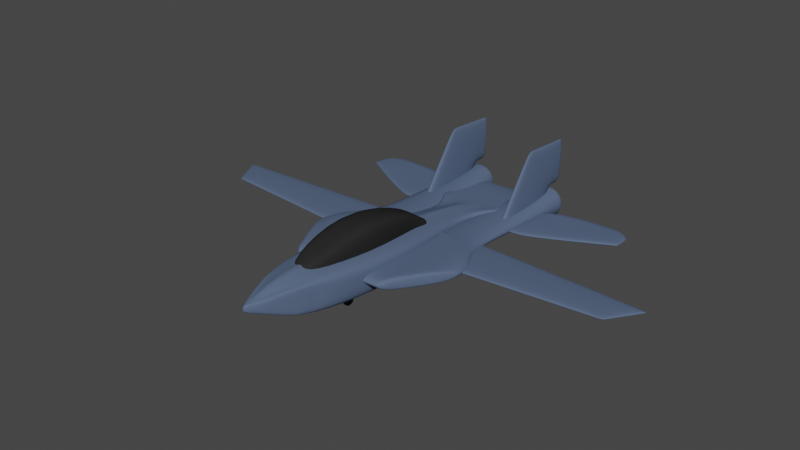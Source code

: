 # Source: F14TomcatAirplane.blend  (saved by Blender 2.92.15; exported with 4.5.12 LTS)
import bpy
from mathutils import Matrix  # noqa: F401  (used for matrix-valued properties, if any)

bpy.ops.wm.read_factory_settings(use_empty=True)
scene = bpy.context.scene
scene.name = 'Scene'

# ---- collections
col_collection = bpy.data.collections.new('Collection'); scene.collection.children.link(col_collection)

# ---- materials (node trees are filled in below, after node groups)
mat_metal = bpy.data.materials.new('Metal')
mat_metal.alpha_threshold = 0.0
mat_metal.use_transparent_shadow = False
mat_metal.line_color = (0.0, 0.0, 0.0, 1.0)
mat_glass = bpy.data.materials.new('Glass')
mat_glass.use_transparent_shadow = False
mat_metal_001 = bpy.data.materials.new('Metal.001')
mat_metal_001.alpha_threshold = 0.0
mat_metal_001.use_transparent_shadow = False
mat_metal_001.line_color = (0.0, 0.0, 0.0, 1.0)

# ---- material node trees
mat_metal.use_nodes = True; mat_metal.node_tree.nodes.clear()
_N = mat_metal.node_tree.nodes; _L = mat_metal.node_tree.links
n0 = _N.new('ShaderNodeOutputMaterial'); n0.name = 'Material Output'; n0.location = (300, 300)
n1 = _N.new('ShaderNodeBsdfPrincipled'); n1.name = 'Principled BSDF'; n1.location = (10, 300)
n1.distribution = 'GGX'
n1.subsurface_method = 'BURLEY'
n1.inputs[0].default_value = (0.09595, 0.135, 0.2195, 1.0)
n1.inputs[2].default_value = 0.4
n1.inputs[3].default_value = 1.45
n1.inputs[13].default_value = 0.0
n1.inputs[27].default_value = (0.0, 0.0, 0.0, 1.0)
n1.inputs[28].default_value = 1.0
_L.new(n1.outputs[0], n0.inputs[0])
n0.is_active_output = True
mat_glass.use_nodes = True; mat_glass.node_tree.nodes.clear()
_N = mat_glass.node_tree.nodes; _L = mat_glass.node_tree.links
n0 = _N.new('ShaderNodeBsdfPrincipled'); n0.name = 'Principled BSDF'; n0.location = (10, 300)
n0.distribution = 'GGX'
n0.subsurface_method = 'BURLEY'
n0.inputs[0].default_value = (0.02415, 0.02415, 0.02415, 1.0)
n0.inputs[3].default_value = 1.45
n0.inputs[13].default_value = 0.0
n0.inputs[27].default_value = (0.0, 0.0, 0.0, 1.0)
n0.inputs[28].default_value = 1.0
n1 = _N.new('ShaderNodeOutputMaterial'); n1.name = 'Material Output'; n1.location = (300, 300)
_L.new(n0.outputs[0], n1.inputs[0])
n1.is_active_output = True
mat_metal_001.use_nodes = True; mat_metal_001.node_tree.nodes.clear()
_N = mat_metal_001.node_tree.nodes; _L = mat_metal_001.node_tree.links
n0 = _N.new('ShaderNodeOutputMaterial'); n0.name = 'Material Output'; n0.location = (300, 300)
n1 = _N.new('ShaderNodeBsdfPrincipled'); n1.name = 'Principled BSDF'; n1.location = (10, 300)
n1.distribution = 'GGX'
n1.subsurface_method = 'BURLEY'
n1.inputs[0].default_value = (0.03711, 0.05095, 0.08034, 1.0)
n1.inputs[2].default_value = 0.4
n1.inputs[3].default_value = 1.45
n1.inputs[13].default_value = 0.0
n1.inputs[27].default_value = (0.0, 0.0, 0.0, 1.0)
n1.inputs[28].default_value = 1.0
_L.new(n1.outputs[0], n0.inputs[0])
n0.is_active_output = True

# ---- world
world_world = bpy.data.worlds.new('World'); scene.world = world_world
world_world.use_nodes = True; world_world.node_tree.nodes.clear()
_N = world_world.node_tree.nodes; _L = world_world.node_tree.links
n0 = _N.new('ShaderNodeOutputWorld'); n0.name = 'World Output'; n0.location = (300, 300)
n1 = _N.new('ShaderNodeBackground'); n1.name = 'Background'; n1.location = (10, 300)
n1.inputs[0].default_value = (0.05088, 0.05088, 0.05088, 1.0)
_L.new(n1.outputs[0], n0.inputs[0])
n0.is_active_output = True
world_world.color = (0.05088, 0.05088, 0.05088)
world_world.use_sun_shadow = False
world_world.sun_shadow_jitter_overblur = 0.0

# ---- meshes
me_cube = bpy.data.meshes.new('Cube')
me_cube.from_pydata([(0.5449, -1.593, 1.328), (0.5449, -1.593, 0.5), (0.3017, 4.02, 1.124), (0.3017, 4.02, 0.704), (0.0, 4.02, 0.704), (0.0, -2.941, 1.089), (0.0, 4.02, 1.296), (0.0, -2.941, 0.9106), (0.5449, -1.495, 0.5), (0.5449, -1.495, 1.328), (0.0, -2.798, 0.9106), (0.0, -2.798, 1.089), (0.767, -0.8277, 0.5), (0.0, -1.824, 0.5), (0.767, -0.8277, 1.328), (0.0, -1.824, 1.5), (0.5449, -1.593, 1.0), (0.3017, 4.02, 1.0), (0.0, -2.947, 1.013), (0.8728, 4.67, 1.0), (0.5449, -1.495, 1.0), (0.767, -0.8277, 1.0), (0.9382, 1.379, 0.5), (0.0, 0.8813, 0.5), (0.9382, 1.379, 1.328), (0.0, 0.8813, 1.5), (0.9382, 1.379, 1.0), (0.3205, -1.363, 0.9198), (0.3205, -1.363, 1.483), (0.3205, 2.104, 0.9198), (0.3205, 2.104, 1.757), (0.0, 2.104, 0.9198), (0.0, 2.104, 1.757), (0.0, -1.363, 0.9198), (0.0, -1.363, 1.483), (0.3205, 2.104, 1.462), (0.3205, -1.363, 1.364), (0.0, -1.363, 1.364), (0.567, 0.3706, 0.9198), (0.567, 0.3706, 2.145), (0.0, 0.3706, 2.145), (0.0, 0.3706, 0.9198), (0.567, 0.3706, 1.462), (0.6022, -0.2003, 0.8026), (0.6022, -0.2003, 1.124), (0.6022, 1.977, 0.8026), (0.6022, 1.977, 1.124), (1.214, -0.2003, 0.9375), (1.214, -0.2003, 0.9892), (1.214, 1.977, 0.8026), (1.214, 1.977, 1.124), (0.7473, 1.977, 0.8026), (0.7473, 1.977, 1.124), (0.7473, -0.2003, 0.9375), (0.7473, -0.2003, 0.9892), (2.103, 1.977, 1.124), (2.103, 1.977, 0.8026), (2.103, 1.527, 0.8026), (2.103, 1.527, 1.124), (0.6022, 2.719, 1.124), (0.6022, 2.719, 0.8026), (0.7473, 2.719, 0.8026), (0.7473, 2.719, 1.124), (1.214, 2.719, 1.124), (1.214, 2.719, 0.8026), (1.554, 2.719, 1.124), (1.554, 2.719, 0.8026), (0.3159, 3.028, 1.124), (0.3159, 3.028, 0.8026), (0.3865, 3.028, 0.8026), (0.3865, 3.028, 1.124), (0.476, 3.028, 1.124), (0.476, 3.028, 0.8026), (0.2683, 3.028, 1.124), (0.2683, 3.028, 0.8026), (1.121, 1.571, 0.9695), (1.121, 1.571, 0.9357), (1.121, 3.218, 0.9695), (1.121, 3.218, 0.9357), (5.413, 2.004, 0.9695), (5.413, 2.004, 0.9357), (5.94, 2.952, 0.9695), (5.94, 2.952, 0.9357), (5.792, 2.96, 0.9695), (5.792, 2.96, 0.9357), (5.281, 1.99, 0.9695), (5.281, 1.99, 0.9357), (1.121, 1.731, 0.9695), (1.121, 1.731, 0.9357), (5.464, 2.096, 0.9695), (5.464, 2.096, 0.9357), (5.331, 2.084, 0.8922), (5.331, 2.084, 1.013), (1.121, 3.085, 0.9357), (5.898, 2.876, 0.9695), (1.121, 3.085, 0.9695), (5.898, 2.876, 0.9357), (5.751, 2.882, 0.8922), (5.751, 2.882, 1.013), (1.251, 3.211, 0.9695), (1.236, 1.583, 0.9357), (1.251, 3.211, 0.9357), (1.236, 1.583, 0.9695), (1.238, 1.741, 1.013), (1.238, 1.741, 0.8922), (1.249, 3.08, 0.8922), (1.249, 3.08, 1.013), (0.8728, 6.41, 0.839), (0.3017, 4.419, 0.839), (0.0, 4.419, 1.161), (0.3017, 4.419, 1.161), (0.0, 4.419, 0.839), (0.8728, 6.41, 1.0), (0.8728, 4.67, 0.704), (0.8728, 4.67, 1.296), (0.8728, 5.07, 1.161), (0.8728, 5.07, 0.839), (0.8728, 5.07, 1.0), (0.0, 5.07, 1.161), (0.0, 5.07, 0.839), (0.0, 6.41, 1.161), (0.8728, 6.41, 1.161), (0.0, 6.41, 0.839), (0.0, 6.41, 1.0), (1.554, 4.385, 1.124), (0.2683, 4.694, 1.124), (1.554, 4.385, 0.8026), (0.2683, 4.694, 0.8026), (1.554, 6.659, 1.407), (0.5841, 6.659, 1.407), (1.554, 6.659, 0.5194), (0.5841, 6.659, 0.5194), (0.5841, 6.584, 0.5303), (1.554, 6.572, 0.5303), (1.554, 6.572, 1.396), (0.5841, 6.584, 1.396), (1.35, 4.315, 0.9351), (1.35, 4.315, 0.97), (1.35, 5.766, 0.9351), (1.35, 5.766, 0.97), (3.784, 5.507, 0.9351), (3.784, 5.507, 0.97), (3.35, 6.315, 0.9351), (3.35, 6.315, 0.97), (1.922, 6.237, 0.9351), (1.922, 6.237, 0.97), (1.922, 4.315, 0.9351), (1.922, 4.315, 0.97), (1.35, 5.549, 0.9351), (1.35, 5.549, 0.97), (3.784, 6.017, 0.9351), (3.784, 6.017, 0.97), (1.922, 5.951, 1.01), (1.922, 5.951, 0.895), (1.508, 5.896, 0.9351), (1.508, 4.315, 0.97), (1.508, 5.896, 0.97), (1.508, 4.315, 0.9351), (1.508, 5.66, 0.895), (1.508, 5.66, 1.01), (1.35, 4.45, 0.9351), (3.784, 5.563, 0.97), (1.922, 4.493, 1.01), (1.922, 4.493, 0.895), (1.35, 4.45, 0.97), (3.784, 5.563, 0.9351), (1.508, 4.462, 0.895), (1.508, 4.462, 1.01), (1.35, 5.657, 0.97), (3.567, 6.166, 0.9351), (1.35, 5.657, 0.9351), (3.567, 6.166, 0.97), (1.922, 6.094, 1.01), (1.922, 6.094, 0.895), (1.508, 5.778, 1.01), (1.508, 5.778, 0.895), (3.259, 6.31, 0.97), (3.666, 5.432, 0.9351), (3.259, 6.31, 0.9351), (3.666, 5.432, 0.97), (3.666, 6.013, 1.01), (3.666, 6.013, 0.895), (3.666, 5.495, 1.01), (3.666, 5.495, 0.895), (3.463, 6.161, 0.895), (3.463, 6.161, 1.01), (1.064, 4.459, 1.062), (1.138, 5.453, 2.675), (1.064, 6.459, 1.062), (1.109, 6.444, 2.675), (1.259, 4.459, 1.062), (1.185, 5.453, 2.675), (1.259, 6.459, 1.062), (1.214, 6.444, 2.675), (1.138, 4.677, 1.417), (1.064, 6.455, 1.417), (1.259, 6.455, 1.417), (1.185, 4.677, 1.417), (1.121, 6.894, 2.682), (1.202, 6.894, 2.682), (1.121, 6.905, 1.423), (1.202, 6.905, 1.423), (1.064, 4.574, 1.062), (1.109, 5.511, 2.675), (1.259, 4.574, 1.062), (1.214, 5.511, 2.675), (1.259, 4.78, 1.417), (1.064, 4.78, 1.417), (1.133, 6.83, 2.681), (1.109, 6.841, 1.422), (1.214, 6.841, 1.422), (1.189, 6.83, 2.681), (1.064, 6.458, 1.123), (1.259, 6.458, 1.123), (1.185, 4.496, 1.123), (1.138, 4.496, 1.123), (1.064, 4.61, 1.123), (1.259, 4.61, 1.123), (1.275, -0.08189, 0.8026), (1.275, -0.08189, 1.124), (1.275, 1.977, 0.8026), (1.275, 1.977, 1.124), (1.237, 2.719, 0.8026), (1.237, 2.719, 1.124), (0.4617, 3.028, 0.8026), (0.4617, 3.028, 1.124), (0.6022, 0.001535, 0.8026), (0.6022, 0.001535, 1.124), (1.214, 0.001535, 0.8026), (1.214, 0.001535, 1.124), (0.7473, 0.001535, 1.124), (0.7473, 0.001535, 0.8026), (2.103, 1.569, 0.8026), (2.103, 1.569, 1.124), (1.275, 0.109, 1.124), (1.275, 0.109, 0.8026), (1.482, 6.659, 1.341), (0.6561, 6.659, 1.341), (1.482, 6.659, 0.5854), (0.6561, 6.659, 0.5854), (1.45, 6.547, 1.313), (0.6875, 6.547, 1.313), (1.45, 6.547, 0.6141), (0.6875, 6.547, 0.6141), (0.7842, 6.603, 0.7027), (1.354, 6.603, 0.7027), (1.354, 6.603, 1.224), (0.7842, 6.603, 1.224), (0.0, 2.434, 1.48), (0.3205, 2.434, 1.48), (0.3205, 2.434, 1.35), (0.3205, 2.434, 0.9198), (0.0, 2.434, 0.9198), (0.0, 2.669, 1.394), (0.3205, 2.669, 1.394), (0.3205, 2.669, 1.263), (0.3205, 2.669, 0.9198), (0.0, 2.669, 0.9198), (0.0, 2.669, 1.263), (0.1509, 4.02, 1.21), (0.2156, -2.622, 0.8136), (0.1509, 4.02, 0.704), (0.2156, -2.622, 1.146), (0.2725, -2.146, 1.209), (0.2725, -2.146, 0.7053), (0.3835, -1.326, 0.5), (0.3835, -1.326, 1.414), (0.2156, -2.627, 1.01), (0.4691, 1.13, 0.5), (0.4691, 1.13, 1.414), (0.1509, 4.419, 1.161), (0.1509, 4.419, 0.839), (0.4364, 5.07, 1.161), (0.4364, 5.07, 0.839), (0.4364, 6.41, 1.161), (0.4364, 6.41, 0.839), (0.4364, 6.41, 1.0), (0.1781, -0.1135, 0.1251), (0.1781, -0.1135, 0.352), (0.1781, 0.1135, 0.1251), (0.1781, 0.1135, 0.352), (0.2705, -0.1135, 0.1251), (0.2705, -0.1135, 0.352), (0.2705, 0.1135, 0.1251), (0.2705, 0.1135, 0.352), (0.2243, 0.1135, 0.1251), (0.2243, 0.1135, 0.352), (0.2243, -0.1135, 0.1251), (0.2243, -0.1135, 0.352), (0.1781, 0.0, 0.08011), (0.1781, 0.0, 0.3971), (0.2705, 0.0, 0.08011), (0.2705, 0.0, 0.3971), (0.2243, 0.0, 0.3971), (0.2243, 0.0, 0.08011), (0.1781, -0.1585, 0.2386), (0.1781, 0.1585, 0.2386), (0.2705, 0.1585, 0.2386), (0.2705, -0.1585, 0.2386), (0.2243, -0.1585, 0.2386), (0.2243, 0.1585, 0.2386), (0.1879, -0.08746, 0.1511), (0.1879, 0.0, 0.1164), (0.1781, 0.0, 0.1164), (0.1781, -0.08746, 0.1511), (0.1781, -0.1222, 0.2386), (0.1781, -0.08746, 0.326), (0.1781, 0.0, 0.3608), (0.1781, 0.08746, 0.326), (0.1781, 0.1222, 0.2386), (0.1781, 0.08746, 0.1511), (0.2705, 0.1222, 0.2386), (0.2705, 0.08746, 0.1511), (0.2705, 0.0, 0.1164), (0.2705, 0.0, 0.3608), (0.2705, -0.08746, 0.326), (0.2705, -0.1222, 0.2386), (0.2705, -0.08746, 0.1511), (0.2705, 0.08746, 0.326), (0.1879, -0.1222, 0.2386), (0.1879, -0.08746, 0.326), (0.1879, 0.0, 0.3608), (0.1879, 0.08746, 0.326), (0.1879, 0.1222, 0.2386), (0.1879, 0.08746, 0.1511), (0.2607, 0.1222, 0.2386), (0.2607, 0.08746, 0.1511), (0.2607, 0.0, 0.1164), (0.2607, 0.0, 0.3608), (0.2607, -0.08746, 0.326), (0.2607, -0.1222, 0.2386), (0.2607, -0.08746, 0.1511), (0.2607, 0.08746, 0.326), (0.2607, 0.0, 0.2386), (0.1879, 0.0, 0.2386), (0.08784, -0.08784, 0.1392), (0.08784, -0.08784, 0.5936), (0.08784, 0.08784, 0.1392), (0.08784, 0.08784, 0.5936), (0.0, 0.08784, 0.1392), (0.0, 0.08784, 0.5936), (0.0, -0.08784, 0.1392), (0.0, -0.08784, 0.5936), (0.08784, 0.08784, 0.1625), (0.08784, -0.08784, 0.1625), (0.0, -0.08784, 0.1625), (0.0, 0.08784, 0.1625), (0.08784, 0.08784, 0.5089), (0.08784, -0.08784, 0.5089), (0.0, -0.08784, 0.5089), (0.0, 0.08784, 0.5089), (0.08784, 0.08784, 0.3002), (0.08784, -0.08784, 0.3002), (0.0, -0.08784, 0.3002), (0.0, 0.08784, 0.3002), (0.2234, 0.08784, 0.3002), (0.2234, 0.08784, 0.1625), (0.2234, -0.08784, 0.3002), (0.2234, -0.08784, 0.1625), (0.1803, 0.08784, 0.3002), (0.1803, 0.08784, 0.1625), (0.1803, -0.08784, 0.1625), (0.1803, -0.08784, 0.3002), (0.1781, 3.33, 0.2698), (0.1781, 3.33, 0.4967), (0.1781, 3.557, 0.2698), (0.1781, 3.557, 0.4967), (0.2705, 3.33, 0.2698), (0.2705, 3.33, 0.4967), (0.2705, 3.557, 0.2698), (0.2705, 3.557, 0.4967), (0.2243, 3.557, 0.2698), (0.2243, 3.557, 0.4967), (0.2243, 3.33, 0.2698), (0.2243, 3.33, 0.4967), (0.1781, 3.443, 0.2248), (0.1781, 3.443, 0.5417), (0.2705, 3.443, 0.2248), (0.2705, 3.443, 0.5417), (0.2243, 3.443, 0.5417), (0.2243, 3.443, 0.2248), (0.1781, 3.285, 0.3832), (0.1781, 3.602, 0.3832), (0.2705, 3.602, 0.3832), (0.2705, 3.285, 0.3832), (0.2243, 3.285, 0.3832), (0.2243, 3.602, 0.3832), (0.1879, 3.356, 0.2958), (0.1879, 3.443, 0.2611), (0.1781, 3.443, 0.2611), (0.1781, 3.356, 0.2958), (0.1781, 3.321, 0.3832), (0.1781, 3.356, 0.4707), (0.1781, 3.443, 0.5054), (0.1781, 3.531, 0.4707), (0.1781, 3.565, 0.3832), (0.1781, 3.531, 0.2958), (0.2705, 3.565, 0.3832), (0.2705, 3.531, 0.2958), (0.2705, 3.443, 0.2611), (0.2705, 3.443, 0.5054), (0.2705, 3.356, 0.4707), (0.2705, 3.321, 0.3832), (0.2705, 3.356, 0.2958), (0.2705, 3.531, 0.4707), (0.1879, 3.321, 0.3832), (0.1879, 3.356, 0.4707), (0.1879, 3.443, 0.5054), (0.1879, 3.531, 0.4707), (0.1879, 3.565, 0.3832), (0.1879, 3.531, 0.2958), (0.2607, 3.565, 0.3832), (0.2607, 3.531, 0.2958), (0.2607, 3.443, 0.2611), (0.2607, 3.443, 0.5054), (0.2607, 3.356, 0.4707), (0.2607, 3.321, 0.3832), (0.2607, 3.356, 0.2958), (0.2607, 3.531, 0.4707), (0.2607, 3.443, 0.3832), (0.1879, 3.443, 0.3832), (0.08784, 3.355, 0.2839), (0.08784, 3.355, 0.7382), (0.08784, 3.531, 0.2839), (0.08784, 3.531, 0.7382), (0.0, 3.531, 0.2839), (0.0, 3.531, 0.7382), (0.0, 3.355, 0.2839), (0.0, 3.355, 0.7382), (0.08784, 3.531, 0.3072), (0.08784, 3.355, 0.3072), (0.0, 3.355, 0.3072), (0.0, 3.531, 0.3072), (0.08784, 3.531, 0.6535), (0.08784, 3.355, 0.6535), (0.0, 3.355, 0.6535), (0.0, 3.531, 0.6535), (0.08784, 3.531, 0.4448), (0.08784, 3.355, 0.4448), (0.0, 3.355, 0.4448), (0.0, 3.531, 0.4448), (0.2234, 3.531, 0.4448), (0.2234, 3.531, 0.3072), (0.2234, 3.355, 0.4448), (0.2234, 3.355, 0.3072), (0.1803, 3.531, 0.4448), (0.1803, 3.531, 0.3072), (0.1803, 3.355, 0.3072), (0.1803, 3.355, 0.4448)], [], [(110, 2, 114, 115), (20, 9, 0, 16), (267, 262, 5, 18), (264, 260, 7, 10), (269, 259, 6, 25), (262, 263, 11, 5), (265, 264, 10, 13), (21, 14, 9, 20), (26, 24, 14, 21), (268, 265, 13, 23), (263, 266, 15, 11), (22, 26, 21, 12), (12, 21, 20, 8), (260, 267, 18, 7), (8, 20, 16, 1), (261, 4, 111, 271), (3, 17, 26, 22), (261, 268, 23, 4), (17, 2, 24, 26), (266, 269, 25, 15), (35, 29, 251, 250), (42, 39, 28, 36), (41, 38, 27, 33), (39, 40, 34, 28), (36, 28, 34, 37), (27, 36, 37, 33), (38, 42, 36, 27), (30, 35, 250, 249), (29, 35, 42, 38), (30, 32, 40, 39), (31, 29, 38, 41), (35, 30, 39, 42), (226, 227, 46, 45), (46, 52, 62, 59), (219, 218, 57, 58), (53, 54, 44, 43), (231, 228, 47, 53), (230, 227, 44, 54), (229, 230, 54, 48), (226, 231, 53, 43), (47, 48, 54, 53), (51, 45, 60, 61), (232, 233, 58, 57), (235, 220, 56, 232), (234, 219, 58, 233), (220, 49, 64, 222), (59, 62, 70, 67), (65, 66, 126, 124), (223, 65, 73, 225), (55, 56, 66, 65), (221, 55, 65, 223), (52, 50, 63, 62), (45, 46, 59, 60), (49, 51, 61, 64), (69, 70, 71, 72), (68, 67, 70, 69), (224, 225, 73, 74), (61, 60, 68, 69), (222, 64, 72, 224), (64, 61, 69, 72), (62, 63, 71, 70), (60, 59, 67, 68), (95, 93, 78, 77), (83, 84, 82, 81), (89, 90, 80, 79), (102, 100, 76, 75), (92, 89, 79, 85), (104, 88, 76, 100), (90, 91, 86, 80), (103, 92, 85, 102), (79, 80, 86, 85), (99, 101, 84, 83), (106, 98, 92, 103), (96, 97, 91, 90), (105, 93, 88, 104), (98, 94, 89, 92), (94, 96, 90, 89), (75, 76, 88, 87), (81, 82, 96, 94), (83, 81, 94, 98), (101, 78, 93, 105), (82, 84, 97, 96), (99, 83, 98, 106), (87, 88, 93, 95), (77, 99, 106, 95), (84, 101, 105, 97), (97, 105, 104, 91), (95, 106, 103, 87), (77, 78, 101, 99), (87, 103, 102, 75), (91, 104, 100, 86), (85, 86, 100, 102), (271, 111, 119, 273), (17, 3, 113, 19), (270, 110, 115, 272), (259, 2, 110, 270), (19, 113, 116, 117), (115, 117, 112, 121), (272, 115, 121, 274), (114, 19, 117, 115), (2, 17, 19, 114), (3, 108, 116, 113), (276, 274, 121, 112), (275, 276, 112, 107), (273, 119, 122, 275), (117, 116, 107, 112), (133, 132, 131, 130), (74, 73, 125, 127), (73, 65, 124, 125), (66, 74, 127, 126), (131, 129, 237, 239), (134, 133, 130, 128), (132, 135, 129, 131), (135, 134, 128, 129), (125, 124, 134, 135), (127, 125, 135, 132), (124, 126, 133, 134), (126, 127, 132, 133), (170, 168, 139, 138), (178, 176, 143, 142), (165, 161, 141, 140), (157, 155, 137, 136), (183, 165, 140, 177), (167, 164, 137, 155), (182, 162, 147, 179), (166, 163, 146, 157), (177, 179, 147, 146), (154, 156, 145, 144), (175, 173, 153, 158), (185, 172, 152, 180), (174, 168, 149, 159), (184, 169, 150, 181), (169, 171, 151, 150), (160, 164, 149, 148), (172, 174, 159, 152), (170, 175, 158, 148), (138, 139, 156, 154), (160, 166, 157, 136), (162, 167, 155, 147), (146, 147, 155, 157), (152, 159, 167, 162), (148, 158, 166, 160), (136, 137, 164, 160), (158, 153, 163, 166), (180, 152, 162, 182), (159, 149, 164, 167), (181, 150, 165, 183), (150, 151, 161, 165), (138, 154, 175, 170), (145, 156, 174, 172), (142, 143, 171, 169), (178, 142, 169, 184), (156, 139, 168, 174), (176, 145, 172, 185), (154, 144, 173, 175), (148, 149, 168, 170), (143, 176, 185, 171), (144, 178, 184, 173), (153, 181, 183, 163), (151, 180, 182, 161), (173, 184, 181, 153), (171, 185, 180, 151), (140, 141, 179, 177), (161, 182, 179, 141), (163, 183, 177, 146), (144, 145, 176, 178), (207, 203, 189, 195), (209, 208, 198, 200), (206, 205, 191, 197), (197, 191, 187, 194), (202, 204, 190, 186), (205, 203, 187, 191), (214, 197, 194, 215), (217, 206, 197, 214), (212, 195, 196, 213), (216, 207, 195, 212), (200, 198, 199, 201), (210, 209, 200, 201), (208, 211, 199, 198), (211, 210, 201, 199), (215, 194, 207, 216), (213, 196, 206, 217), (193, 189, 203, 205), (188, 192, 204, 202), (196, 193, 205, 206), (194, 187, 203, 207), (193, 196, 210, 211), (189, 193, 211, 208), (196, 195, 209, 210), (195, 189, 208, 209), (192, 213, 217, 204), (186, 215, 216, 202), (202, 216, 212, 188), (188, 212, 213, 192), (204, 217, 214, 190), (190, 214, 215, 186), (66, 222, 224, 74), (72, 71, 225, 224), (50, 221, 223, 63), (63, 223, 225, 71), (56, 220, 222, 66), (229, 48, 219, 234), (228, 49, 220, 235), (48, 47, 218, 219), (47, 228, 235, 218), (50, 229, 234, 221), (221, 234, 233, 55), (218, 235, 232, 57), (56, 55, 233, 232), (45, 51, 231, 226), (50, 52, 230, 229), (52, 46, 227, 230), (51, 49, 228, 231), (43, 44, 227, 226), (245, 244, 243, 242), (129, 128, 236, 237), (130, 131, 239, 238), (128, 130, 238, 236), (240, 242, 243, 241), (246, 245, 242, 240), (244, 247, 241, 243), (247, 246, 240, 241), (237, 236, 246, 247), (239, 237, 247, 244), (236, 238, 245, 246), (238, 239, 244, 245), (249, 250, 255, 254), (250, 251, 256, 255), (29, 31, 252, 251), (32, 30, 249, 248), (258, 253, 254, 255), (257, 258, 255, 256), (251, 252, 257, 256), (248, 249, 254, 253), (116, 273, 275, 107), (122, 123, 276, 275), (123, 120, 274, 276), (118, 272, 274, 120), (6, 259, 270, 109), (109, 270, 272, 118), (108, 271, 273, 116), (14, 24, 269, 266), (3, 22, 268, 261), (3, 261, 271, 108), (1, 16, 267, 260), (9, 14, 266, 263), (22, 12, 265, 268), (12, 8, 264, 265), (0, 9, 263, 262), (24, 2, 259, 269), (8, 1, 260, 264), (16, 0, 262, 267), (290, 280, 308, 307), (300, 286, 284, 297), (298, 281, 317, 316), (299, 288, 278, 295), (294, 291, 281, 287), (293, 290, 278, 288), (292, 293, 288, 282), (289, 294, 287, 277), (298, 282, 288, 299), (296, 280, 286, 300), (279, 285, 294, 289), (284, 286, 293, 292), (286, 280, 290, 293), (285, 283, 291, 294), (295, 278, 306, 305), (284, 292, 314, 318), (292, 282, 315, 314), (289, 277, 304, 303), (279, 296, 300, 285), (281, 298, 299, 287), (287, 299, 295, 277), (281, 291, 313, 317), (285, 300, 297, 283), (291, 283, 312, 313), (303, 304, 301, 302), (316, 317, 331, 330), (304, 305, 319, 301), (314, 315, 329, 328), (313, 312, 326, 327), (312, 311, 325, 326), (318, 314, 328, 332), (309, 310, 324, 323), (277, 295, 305, 304), (296, 279, 310, 309), (280, 296, 309, 308), (297, 284, 318, 311), (279, 289, 303, 310), (282, 298, 316, 315), (283, 297, 311, 312), (278, 290, 307, 306), (334, 321, 322, 323), (333, 328, 329, 330), (325, 332, 328, 333), (319, 320, 321, 334), (301, 319, 334, 302), (326, 325, 333, 327), (327, 333, 330, 331), (302, 334, 323, 324), (308, 309, 323, 322), (310, 303, 302, 324), (305, 306, 320, 319), (311, 318, 332, 325), (306, 307, 321, 320), (307, 308, 322, 321), (315, 316, 330, 329), (317, 313, 327, 331), (350, 340, 338, 347), (347, 338, 336, 348), (339, 337, 335, 341), (338, 340, 342, 336), (348, 336, 342, 349), (335, 344, 345, 341), (337, 343, 344, 335), (339, 346, 343, 337), (352, 348, 349, 353), (351, 347, 348, 352), (354, 350, 347, 351), (346, 354, 351, 343), (360, 359, 355, 356), (344, 352, 353, 345), (356, 355, 357, 358), (361, 360, 356, 358), (362, 361, 358, 357), (359, 362, 357, 355), (351, 352, 362, 359), (352, 344, 361, 362), (344, 343, 360, 361), (343, 351, 359, 360), (376, 366, 394, 393), (386, 372, 370, 383), (384, 367, 403, 402), (385, 374, 364, 381), (380, 377, 367, 373), (379, 376, 364, 374), (378, 379, 374, 368), (375, 380, 373, 363), (384, 368, 374, 385), (382, 366, 372, 386), (365, 371, 380, 375), (370, 372, 379, 378), (372, 366, 376, 379), (371, 369, 377, 380), (381, 364, 392, 391), (370, 378, 400, 404), (378, 368, 401, 400), (375, 363, 390, 389), (365, 382, 386, 371), (367, 384, 385, 373), (373, 385, 381, 363), (367, 377, 399, 403), (371, 386, 383, 369), (377, 369, 398, 399), (389, 390, 387, 388), (402, 403, 417, 416), (390, 391, 405, 387), (400, 401, 415, 414), (399, 398, 412, 413), (398, 397, 411, 412), (404, 400, 414, 418), (395, 396, 410, 409), (363, 381, 391, 390), (382, 365, 396, 395), (366, 382, 395, 394), (383, 370, 404, 397), (365, 375, 389, 396), (368, 384, 402, 401), (369, 383, 397, 398), (364, 376, 393, 392), (420, 407, 408, 409), (419, 414, 415, 416), (411, 418, 414, 419), (405, 406, 407, 420), (387, 405, 420, 388), (412, 411, 419, 413), (413, 419, 416, 417), (388, 420, 409, 410), (394, 395, 409, 408), (396, 389, 388, 410), (391, 392, 406, 405), (397, 404, 418, 411), (392, 393, 407, 406), (393, 394, 408, 407), (401, 402, 416, 415), (403, 399, 413, 417), (436, 426, 424, 433), (433, 424, 422, 434), (425, 423, 421, 427), (424, 426, 428, 422), (434, 422, 428, 435), (421, 430, 431, 427), (423, 429, 430, 421), (425, 432, 429, 423), (438, 434, 435, 439), (437, 433, 434, 438), (440, 436, 433, 437), (432, 440, 437, 429), (446, 445, 441, 442), (430, 438, 439, 431), (442, 441, 443, 444), (447, 446, 442, 444), (448, 447, 444, 443), (445, 448, 443, 441), (437, 438, 448, 445), (438, 430, 447, 448), (430, 429, 446, 447), (429, 437, 445, 446)])
me_cube.polygons.foreach_set('use_smooth', [1, 1, 1, 1, 1, 1, 1, 1, 1, 1, 1, 1, 1, 1, 1, 1, 1, 1, 1, 1, 1, 1, 1, 1, 1, 1, 1, 1, 1, 1, 1, 1, 1, 1, 1, 1, 1, 1, 1, 1, 1, 1, 1, 1, 1, 1, 1, 1, 1, 1, 1, 1, 1, 1, 1, 1, 1, 1, 1, 1, 1, 1, 1, 1, 1, 1, 1, 1, 1, 1, 1, 1, 1, 1, 1, 1, 1, 1, 1, 1, 1, 1, 1, 1, 1, 1, 1, 1, 1, 1, 1, 1, 1, 1, 1, 1, 1, 1, 1, 1, 1, 1, 1, 1, 1, 1, 1, 1, 1, 1, 1, 1, 1, 1, 1, 1, 1, 1, 1, 1, 1, 1, 1, 1, 1, 1, 1, 1, 1, 1, 1, 1, 1, 1, 1, 1, 1, 1, 1, 1, 1, 1, 1, 1, 1, 1, 1, 1, 1, 1, 1, 1, 1, 1, 1, 1, 1, 1, 1, 1, 1, 1, 1, 1, 1, 1, 1, 1, 1, 1, 1, 1, 1, 1, 1, 1, 1, 1, 1, 1, 1, 1, 1, 1, 1, 1, 1, 1, 1, 1, 1, 1, 1, 1, 1, 1, 1, 1, 1, 1, 1, 1, 1, 1, 1, 1, 1, 1, 1, 1, 1, 1, 1, 1, 1, 1, 1, 1, 1, 1, 1, 1, 1, 1, 1, 1, 1, 1, 1, 1, 1, 1, 1, 1, 1, 1, 1, 1, 1, 1, 1, 1, 1, 1, 1, 1, 1, 1, 1, 1, 1, 1, 0, 0, 0, 0, 0, 0, 0, 0, 0, 0, 0, 0, 0, 0, 0, 0, 0, 0, 0, 0, 0, 0, 0, 0, 0, 0, 0, 0, 0, 0, 0, 0, 0, 0, 0, 0, 0, 0, 0, 0, 0, 0, 0, 0, 0, 0, 0, 0, 0, 0, 0, 0, 0, 0, 0, 0, 0, 0, 0, 0, 0, 0, 0, 0, 0, 0, 0, 0, 0, 0, 0, 0, 0, 0, 0, 0, 0, 0, 0, 0, 0, 0, 0, 0, 0, 0, 0, 0, 0, 0, 0, 0, 0, 0, 0, 0, 0, 0, 0, 0, 0, 0, 0, 0, 0, 0, 0, 0, 0, 0, 0, 0, 0, 0, 0, 0, 0, 0, 0, 0, 0, 0, 0, 0, 0, 0, 0, 0, 0, 0, 0, 0, 0, 0, 0, 0, 0, 0, 0, 0, 0, 0, 0, 0, 0, 0, 0, 0, 0, 0, 0, 0, 0, 0, 0, 0])
me_cube.polygons.foreach_set('material_index', [0, 0, 0, 0, 0, 0, 0, 0, 0, 0, 0, 0, 0, 0, 0, 0, 0, 0, 0, 0, 1, 1, 1, 1, 1, 1, 1, 1, 1, 1, 1, 1, 0, 0, 0, 0, 0, 0, 0, 0, 0, 0, 0, 0, 0, 0, 0, 0, 0, 0, 0, 0, 0, 0, 0, 0, 0, 0, 0, 0, 0, 0, 0, 0, 0, 0, 0, 0, 0, 0, 0, 0, 0, 0, 0, 0, 0, 0, 0, 0, 0, 0, 0, 0, 0, 0, 0, 0, 0, 0, 0, 0, 0, 0, 0, 0, 0, 0, 0, 0, 0, 0, 0, 0, 0, 0, 0, 0, 0, 0, 0, 0, 0, 0, 0, 0, 0, 0, 0, 0, 0, 0, 0, 0, 0, 0, 0, 0, 0, 0, 0, 0, 0, 0, 0, 0, 0, 0, 0, 0, 0, 0, 0, 0, 0, 0, 0, 0, 0, 0, 0, 0, 0, 0, 0, 0, 0, 0, 0, 0, 0, 0, 0, 0, 0, 0, 0, 0, 0, 0, 0, 0, 0, 0, 0, 0, 0, 0, 0, 0, 0, 0, 0, 0, 0, 0, 0, 0, 0, 0, 0, 0, 0, 0, 0, 0, 0, 0, 0, 0, 0, 0, 0, 0, 0, 0, 0, 0, 0, 0, 0, 0, 0, 0, 1, 0, 0, 0, 1, 1, 1, 1, 0, 0, 0, 0, 1, 1, 1, 1, 1, 1, 1, 1, 0, 0, 0, 0, 0, 0, 0, 0, 0, 0, 0, 0, 0, 0, 0, 0, 0, 0, 2, 2, 2, 2, 2, 2, 2, 2, 2, 2, 2, 2, 2, 2, 2, 2, 2, 2, 2, 2, 2, 2, 2, 2, 2, 2, 2, 2, 2, 2, 2, 2, 2, 2, 2, 2, 2, 2, 2, 2, 2, 2, 2, 2, 2, 2, 2, 2, 2, 2, 2, 2, 2, 2, 2, 2, 2, 2, 2, 2, 2, 2, 2, 2, 2, 2, 2, 2, 2, 2, 2, 2, 2, 2, 2, 2, 2, 2, 2, 2, 2, 2, 2, 2, 2, 2, 2, 2, 2, 2, 2, 2, 2, 2, 2, 2, 2, 2, 2, 2, 2, 2, 2, 2, 2, 2, 2, 2, 2, 2, 2, 2, 2, 2, 2, 2, 2, 2, 2, 2, 2, 2, 2, 2, 2, 2, 2, 2, 2, 2, 2, 2, 2, 2, 2, 2, 2, 2, 2, 2, 2, 2, 2, 2, 2, 2, 2, 2, 2, 2, 2, 2, 2, 2, 2, 2])
_uv = me_cube.uv_layers.new(name='UVMap')
_uv.uv.foreach_set('vector', [0.875, 0.5, 0.875, 0.5, 0.875, 0.5, 0.875, 0.5, 0.5, 0.4916, 0.625, 0.4916, 0.625, 0.5, 0.5, 0.5, 0.5, 0.5955, 0.625, 0.5955, 0.625, 0.625, 0.5, 0.625, 0.3666, 0.5625, 0.375, 0.5955, 0.375, 0.625, 0.3666, 0.625, 0.7826, 0.5625, 0.875, 0.5625, 0.875, 0.625, 0.7826, 0.625, 0.625, 0.5955, 0.6334, 0.5625, 0.6334, 0.625, 0.625, 0.625, 0.3098, 0.5625, 0.3666, 0.5625, 0.3666, 0.625, 0.3098, 0.625, 0.5, 0.4348, 0.625, 0.4348, 0.625, 0.4916, 0.5, 0.4916, 0.5, 0.3424, 0.625, 0.3424, 0.625, 0.4348, 0.5, 0.4348, 0.2174, 0.5625, 0.3098, 0.5625, 0.3098, 0.625, 0.2174, 0.625, 0.6334, 0.5625, 0.6902, 0.5625, 0.6902, 0.625, 0.6334, 0.625, 0.375, 0.3424, 0.5, 0.3424, 0.5, 0.4348, 0.375, 0.4348, 0.375, 0.4348, 0.5, 0.4348, 0.5, 0.4916, 0.375, 0.4916, 0.375, 0.5955, 0.5, 0.5955, 0.5, 0.625, 0.375, 0.625, 0.375, 0.4916, 0.5, 0.4916, 0.5, 0.5, 0.375, 0.5, 0.125, 0.5625, 0.125, 0.625, 0.125, 0.625, 0.125, 0.5625, 0.375, 0.25, 0.5, 0.25, 0.5, 0.3424, 0.375, 0.3424, 0.125, 0.5625, 0.2174, 0.5625, 0.2174, 0.625, 0.125, 0.625, 0.5, 0.25, 0.625, 0.25, 0.625, 0.3424, 0.5, 0.3424, 0.6902, 0.5625, 0.7826, 0.5625, 0.7826, 0.625, 0.6902, 0.625, 0.5, 0.5, 0.375, 0.5, 0.375, 0.5, 0.5, 0.5, 0.5, 0.625, 0.625, 0.625, 0.625, 0.75, 0.5, 0.75, 0.25, 0.625, 0.375, 0.625, 0.375, 0.75, 0.25, 0.75, 0.625, 0.625, 0.75, 0.625, 0.75, 0.75, 0.625, 0.75, 0.5, 0.75, 0.625, 0.75, 0.625, 0.875, 0.5, 0.875, 0.375, 0.75, 0.5, 0.75, 0.5, 0.875, 0.375, 0.875, 0.375, 0.625, 0.5, 0.625, 0.5, 0.75, 0.375, 0.75, 0.625, 0.5, 0.5, 0.5, 0.5, 0.5, 0.625, 0.5, 0.375, 0.5, 0.5, 0.5, 0.5, 0.625, 0.375, 0.625, 0.625, 0.5, 0.75, 0.5, 0.75, 0.625, 0.625, 0.625, 0.25, 0.5, 0.375, 0.5, 0.375, 0.625, 0.25, 0.625, 0.5, 0.5, 0.625, 0.5, 0.625, 0.625, 0.5, 0.625, 0.375, 0.02318, 0.625, 0.02318, 0.625, 0.25, 0.375, 0.25, 0.875, 0.5, 0.8157, 0.5, 0.8157, 0.5, 0.875, 0.5, 0.625, 0.75, 0.375, 0.75, 0.375, 0.75, 0.625, 0.75, 0.375, 0.9407, 0.625, 0.9407, 0.625, 1.0, 0.375, 1.0, 0.1843, 0.7268, 0.375, 0.7268, 0.375, 0.75, 0.1843, 0.75, 0.8157, 0.7268, 0.875, 0.7268, 0.875, 0.75, 0.8157, 0.75, 0.625, 0.7268, 0.8157, 0.7268, 0.8157, 0.75, 0.625, 0.75, 0.125, 0.7268, 0.1843, 0.7268, 0.1843, 0.75, 0.125, 0.75, 0.375, 0.75, 0.625, 0.75, 0.625, 0.9407, 0.375, 0.9407, 0.1843, 0.5, 0.125, 0.5, 0.125, 0.5, 0.1843, 0.5, 0.375, 0.7268, 0.625, 0.7268, 0.625, 0.75, 0.375, 0.75, 0.375, 0.7268, 0.375, 0.5, 0.375, 0.5, 0.375, 0.7268, 0.625, 0.7268, 0.625, 0.75, 0.625, 0.75, 0.625, 0.7268, 0.375, 0.5, 0.375, 0.5, 0.375, 0.5, 0.375, 0.5, 0.875, 0.5, 0.8157, 0.5, 0.8157, 0.5, 0.875, 0.5, 0.625, 0.5, 0.375, 0.5, 0.375, 0.5, 0.625, 0.5, 0.625, 0.5, 0.625, 0.5, 0.625, 0.5, 0.625, 0.5, 0.625, 0.5, 0.375, 0.5, 0.375, 0.5, 0.625, 0.5, 0.625, 0.5, 0.625, 0.5, 0.625, 0.5, 0.625, 0.5, 0.8157, 0.5, 0.625, 0.5, 0.625, 0.5, 0.8157, 0.5, 0.375, 0.25, 0.625, 0.25, 0.625, 0.25, 0.375, 0.25, 0.375, 0.5, 0.1843, 0.5, 0.1843, 0.5, 0.375, 0.5, 0.375, 0.3093, 0.625, 0.3093, 0.625, 0.5, 0.375, 0.5, 0.375, 0.25, 0.625, 0.25, 0.625, 0.3093, 0.375, 0.3093, 0.375, 0.5, 0.625, 0.5, 0.625, 0.5, 0.375, 0.5, 0.1843, 0.5, 0.125, 0.5, 0.125, 0.5, 0.1843, 0.5, 0.375, 0.5, 0.375, 0.5, 0.375, 0.5, 0.375, 0.5, 0.375, 0.5, 0.1843, 0.5, 0.1843, 0.5, 0.375, 0.5, 0.8157, 0.5, 0.625, 0.5, 0.625, 0.5, 0.8157, 0.5, 0.375, 0.25, 0.625, 0.25, 0.625, 0.25, 0.375, 0.25, 0.375, 0.2299, 0.625, 0.2299, 0.625, 0.25, 0.375, 0.25, 0.375, 0.4923, 0.625, 0.4923, 0.625, 0.5, 0.375, 0.5, 0.375, 0.7257, 0.625, 0.7257, 0.625, 0.75, 0.375, 0.75, 0.375, 0.9933, 0.625, 0.9933, 0.625, 1.0, 0.375, 1.0, 0.3673, 0.7257, 0.375, 0.7257, 0.375, 0.75, 0.3673, 0.75, 0.8683, 0.7257, 0.875, 0.7257, 0.875, 0.75, 0.8683, 0.75, 0.625, 0.7257, 0.6327, 0.7257, 0.6327, 0.75, 0.625, 0.75, 0.1317, 0.7257, 0.3673, 0.7257, 0.3673, 0.75, 0.1317, 0.75, 0.375, 0.75, 0.625, 0.75, 0.625, 0.7577, 0.375, 0.7577, 0.375, 0.2567, 0.625, 0.2567, 0.625, 0.4923, 0.375, 0.4923, 0.1317, 0.5201, 0.3673, 0.5201, 0.3673, 0.7257, 0.1317, 0.7257, 0.625, 0.5201, 0.6327, 0.5201, 0.6327, 0.7257, 0.625, 0.7257, 0.8683, 0.5201, 0.875, 0.5201, 0.875, 0.7257, 0.8683, 0.7257, 0.3673, 0.5201, 0.375, 0.5201, 0.375, 0.7257, 0.3673, 0.7257, 0.375, 0.5201, 0.625, 0.5201, 0.625, 0.7257, 0.375, 0.7257, 0.375, 0.0, 0.625, 0.0, 0.625, 0.02426, 0.375, 0.02426, 0.375, 0.5, 0.625, 0.5, 0.625, 0.5201, 0.375, 0.5201, 0.3673, 0.5, 0.375, 0.5, 0.375, 0.5201, 0.3673, 0.5201, 0.8683, 0.5, 0.875, 0.5, 0.875, 0.5201, 0.8683, 0.5201, 0.625, 0.5, 0.6327, 0.5, 0.6327, 0.5201, 0.625, 0.5201, 0.1317, 0.5, 0.3673, 0.5, 0.3673, 0.5201, 0.1317, 0.5201, 0.375, 0.02426, 0.625, 0.02426, 0.625, 0.2299, 0.375, 0.2299, 0.125, 0.5, 0.1317, 0.5, 0.1317, 0.5201, 0.125, 0.5201, 0.6327, 0.5, 0.8683, 0.5, 0.8683, 0.5201, 0.6327, 0.5201, 0.6327, 0.5201, 0.8683, 0.5201, 0.8683, 0.7257, 0.6327, 0.7257, 0.125, 0.5201, 0.1317, 0.5201, 0.1317, 0.7257, 0.125, 0.7257, 0.375, 0.25, 0.625, 0.25, 0.625, 0.2567, 0.375, 0.2567, 0.125, 0.7257, 0.1317, 0.7257, 0.1317, 0.75, 0.125, 0.75, 0.6327, 0.7257, 0.8683, 0.7257, 0.8683, 0.75, 0.6327, 0.75, 0.375, 0.7577, 0.625, 0.7577, 0.625, 0.9933, 0.375, 0.9933, 0.125, 0.5625, 0.125, 0.625, 0.125, 0.625, 0.125, 0.5625, 0.5, 0.25, 0.375, 0.25, 0.375, 0.25, 0.5, 0.25, 0.875, 0.5625, 0.875, 0.5, 0.875, 0.5, 0.875, 0.5625, 0.875, 0.5625, 0.875, 0.5, 0.875, 0.5, 0.875, 0.5625, 0.5, 0.25, 0.375, 0.25, 0.375, 0.25, 0.5, 0.25, 0.625, 0.25, 0.5, 0.25, 0.5, 0.25, 0.625, 0.25, 0.875, 0.5625, 0.875, 0.5, 0.875, 0.5, 0.875, 0.5625, 0.625, 0.25, 0.5, 0.25, 0.5, 0.25, 0.625, 0.25, 0.625, 0.25, 0.5, 0.25, 0.5, 0.25, 0.625, 0.25, 0.125, 0.5, 0.125, 0.5, 0.125, 0.5, 0.125, 0.5, 0.5, 0.1875, 0.625, 0.1875, 0.625, 0.25, 0.5, 0.25, 0.375, 0.1875, 0.5, 0.1875, 0.5, 0.25, 0.375, 0.25, 0.125, 0.5625, 0.125, 0.625, 0.125, 0.625, 0.125, 0.5625, 0.5, 0.25, 0.375, 0.25, 0.375, 0.25, 0.5, 0.25, 0.375, 0.5, 0.375, 0.5, 0.375, 0.5, 0.375, 0.5, 0.375, 0.5, 0.625, 0.5, 0.625, 0.5, 0.375, 0.5, 0.625, 0.5, 0.625, 0.5, 0.625, 0.5, 0.625, 0.5, 0.375, 0.5, 0.375, 0.5, 0.375, 0.5, 0.375, 0.5, 0.375, 0.5, 0.625, 0.5, 0.625, 0.5, 0.375, 0.5, 0.625, 0.5, 0.375, 0.5, 0.375, 0.5, 0.625, 0.5, 0.375, 0.5, 0.625, 0.5, 0.625, 0.5, 0.375, 0.5, 0.625, 0.5, 0.625, 0.5, 0.625, 0.5, 0.625, 0.5, 0.625, 0.5, 0.625, 0.5, 0.625, 0.5, 0.625, 0.5, 0.375, 0.5, 0.625, 0.5, 0.625, 0.5, 0.375, 0.5, 0.625, 0.5, 0.375, 0.5, 0.375, 0.5, 0.625, 0.5, 0.375, 0.5, 0.375, 0.5, 0.375, 0.5, 0.375, 0.5, 0.375, 0.2314, 0.625, 0.2314, 0.625, 0.25, 0.375, 0.25, 0.375, 0.4887, 0.625, 0.4887, 0.625, 0.5, 0.375, 0.5, 0.375, 0.7268, 0.625, 0.7268, 0.625, 0.75, 0.375, 0.75, 0.375, 0.9802, 0.625, 0.9802, 0.625, 1.0, 0.375, 1.0, 0.3637, 0.7268, 0.375, 0.7268, 0.375, 0.75, 0.3637, 0.75, 0.8552, 0.7268, 0.875, 0.7268, 0.875, 0.75, 0.8552, 0.75, 0.6363, 0.7268, 0.8034, 0.7268, 0.8034, 0.75, 0.6363, 0.75, 0.1448, 0.7268, 0.1966, 0.7268, 0.1966, 0.75, 0.1448, 0.75, 0.375, 0.7613, 0.625, 0.7613, 0.625, 0.9284, 0.375, 0.9284, 0.375, 0.2698, 0.625, 0.2698, 0.625, 0.3216, 0.375, 0.3216, 0.1448, 0.5186, 0.1966, 0.5186, 0.1966, 0.5373, 0.1448, 0.5373, 0.6363, 0.5186, 0.8034, 0.5186, 0.8034, 0.5373, 0.6363, 0.5373, 0.8552, 0.5186, 0.875, 0.5186, 0.875, 0.5373, 0.8552, 0.5373, 0.3637, 0.5186, 0.375, 0.5186, 0.375, 0.5373, 0.3637, 0.5373, 0.375, 0.5186, 0.625, 0.5186, 0.625, 0.5373, 0.375, 0.5373, 0.375, 0.02318, 0.625, 0.02318, 0.625, 0.2127, 0.375, 0.2127, 0.8034, 0.5186, 0.8552, 0.5186, 0.8552, 0.5373, 0.8034, 0.5373, 0.125, 0.5186, 0.1448, 0.5186, 0.1448, 0.5373, 0.125, 0.5373, 0.375, 0.25, 0.625, 0.25, 0.625, 0.2698, 0.375, 0.2698, 0.125, 0.7268, 0.1448, 0.7268, 0.1448, 0.75, 0.125, 0.75, 0.8034, 0.7268, 0.8552, 0.7268, 0.8552, 0.75, 0.8034, 0.75, 0.375, 0.9284, 0.625, 0.9284, 0.625, 0.9802, 0.375, 0.9802, 0.8034, 0.5373, 0.8552, 0.5373, 0.8552, 0.7268, 0.8034, 0.7268, 0.125, 0.5373, 0.1448, 0.5373, 0.1448, 0.7268, 0.125, 0.7268, 0.375, 0.0, 0.625, 0.0, 0.625, 0.02318, 0.375, 0.02318, 0.1448, 0.5373, 0.1966, 0.5373, 0.1966, 0.7268, 0.1448, 0.7268, 0.6363, 0.5373, 0.8034, 0.5373, 0.8034, 0.7268, 0.6363, 0.7268, 0.8552, 0.5373, 0.875, 0.5373, 0.875, 0.7268, 0.8552, 0.7268, 0.3637, 0.5373, 0.375, 0.5373, 0.375, 0.7268, 0.3637, 0.7268, 0.375, 0.5373, 0.625, 0.5373, 0.625, 0.7268, 0.375, 0.7268, 0.125, 0.5, 0.1448, 0.5, 0.1448, 0.5186, 0.125, 0.5186, 0.8034, 0.5, 0.8552, 0.5, 0.8552, 0.5186, 0.8034, 0.5186, 0.375, 0.5, 0.625, 0.5, 0.625, 0.5186, 0.375, 0.5186, 0.3637, 0.5, 0.375, 0.5, 0.375, 0.5186, 0.3637, 0.5186, 0.8552, 0.5, 0.875, 0.5, 0.875, 0.5186, 0.8552, 0.5186, 0.6363, 0.5, 0.8034, 0.5, 0.8034, 0.5186, 0.6363, 0.5186, 0.1448, 0.5, 0.1966, 0.5, 0.1966, 0.5186, 0.1448, 0.5186, 0.375, 0.2127, 0.625, 0.2127, 0.625, 0.2314, 0.375, 0.2314, 0.625, 0.5, 0.6363, 0.5, 0.6363, 0.5186, 0.625, 0.5186, 0.1966, 0.5, 0.3637, 0.5, 0.3637, 0.5186, 0.1966, 0.5186, 0.1966, 0.5373, 0.3637, 0.5373, 0.3637, 0.7268, 0.1966, 0.7268, 0.625, 0.5373, 0.6363, 0.5373, 0.6363, 0.7268, 0.625, 0.7268, 0.1966, 0.5186, 0.3637, 0.5186, 0.3637, 0.5373, 0.1966, 0.5373, 0.625, 0.5186, 0.6363, 0.5186, 0.6363, 0.5373, 0.625, 0.5373, 0.375, 0.75, 0.625, 0.75, 0.625, 0.7613, 0.375, 0.7613, 0.625, 0.7268, 0.6363, 0.7268, 0.6363, 0.75, 0.625, 0.75, 0.1966, 0.7268, 0.3637, 0.7268, 0.3637, 0.75, 0.1966, 0.75, 0.375, 0.3216, 0.625, 0.3216, 0.625, 0.4887, 0.375, 0.4887, 0.43, 0.01445, 0.625, 0.01445, 0.625, 0.25, 0.43, 0.25, 0.43, 0.25, 0.625, 0.25, 0.625, 0.25, 0.43, 0.25, 0.43, 0.7356, 0.625, 0.7356, 0.625, 0.75, 0.43, 0.75, 0.43, 0.75, 0.625, 0.75, 0.625, 1.0, 0.43, 1.0, 0.125, 0.7356, 0.375, 0.7356, 0.375, 0.75, 0.125, 0.75, 0.625, 0.7356, 0.875, 0.7356, 0.875, 0.75, 0.625, 0.75, 0.3845, 0.75, 0.43, 0.75, 0.43, 1.0, 0.3845, 1.0, 0.3845, 0.7356, 0.43, 0.7356, 0.43, 0.75, 0.3845, 0.75, 0.3845, 0.25, 0.43, 0.25, 0.43, 0.5, 0.3845, 0.5, 0.3845, 0.01445, 0.43, 0.01445, 0.43, 0.25, 0.3845, 0.25, 0.43, 0.25, 0.625, 0.25, 0.625, 0.5, 0.43, 0.5, 0.43, 0.5, 0.43, 0.25, 0.43, 0.25, 0.43, 0.5, 0.875, 0.5, 0.625, 0.5, 0.625, 0.5, 0.875, 0.5, 0.625, 0.5, 0.43, 0.5, 0.43, 0.5, 0.625, 0.5, 0.3845, 0.0, 0.43, 0.0, 0.43, 0.01445, 0.3845, 0.01445, 0.3845, 0.5, 0.43, 0.5, 0.43, 0.7356, 0.3845, 0.7356, 0.625, 0.5, 0.875, 0.5, 0.875, 0.7356, 0.625, 0.7356, 0.125, 0.5, 0.375, 0.5, 0.375, 0.7356, 0.125, 0.7356, 0.43, 0.5, 0.625, 0.5, 0.625, 0.7356, 0.43, 0.7356, 0.43, 0.0, 0.625, 0.0, 0.625, 0.01445, 0.43, 0.01445, 0.625, 0.5, 0.43, 0.5, 0.43, 0.5, 0.625, 0.5, 0.875, 0.5, 0.625, 0.5, 0.625, 0.5, 0.875, 0.5, 0.43, 0.5, 0.43, 0.25, 0.43, 0.25, 0.43, 0.5, 0.43, 0.25, 0.625, 0.25, 0.625, 0.25, 0.43, 0.25, 0.375, 0.5, 0.3845, 0.5, 0.3845, 0.7356, 0.375, 0.7356, 0.375, 0.0, 0.3845, 0.0, 0.3845, 0.01445, 0.375, 0.01445, 0.375, 0.01445, 0.3845, 0.01445, 0.3845, 0.25, 0.375, 0.25, 0.375, 0.25, 0.3845, 0.25, 0.3845, 0.5, 0.375, 0.5, 0.375, 0.7356, 0.3845, 0.7356, 0.3845, 0.75, 0.375, 0.75, 0.375, 0.75, 0.3845, 0.75, 0.3845, 1.0, 0.375, 1.0, 0.375, 0.5, 0.375, 0.5, 0.375, 0.5, 0.375, 0.5, 0.375, 0.5, 0.625, 0.5, 0.625, 0.5, 0.375, 0.5, 0.625, 0.5, 0.625, 0.5, 0.625, 0.5, 0.625, 0.5, 0.625, 0.5, 0.625, 0.5, 0.625, 0.5, 0.625, 0.5, 0.375, 0.5, 0.375, 0.5, 0.375, 0.5, 0.375, 0.5, 0.625, 0.7268, 0.625, 0.75, 0.625, 0.75, 0.625, 0.7268, 0.375, 0.7268, 0.375, 0.5, 0.375, 0.5, 0.375, 0.7268, 0.625, 0.75, 0.375, 0.75, 0.375, 0.75, 0.625, 0.75, 0.375, 0.75, 0.375, 0.7268, 0.375, 0.7268, 0.375, 0.75, 0.625, 0.5, 0.625, 0.7268, 0.625, 0.7268, 0.625, 0.5, 0.625, 0.5, 0.625, 0.7268, 0.625, 0.7268, 0.625, 0.5, 0.375, 0.75, 0.375, 0.7268, 0.375, 0.7268, 0.375, 0.75, 0.375, 0.5, 0.625, 0.5, 0.625, 0.7268, 0.375, 0.7268, 0.125, 0.5, 0.1843, 0.5, 0.1843, 0.7268, 0.125, 0.7268, 0.625, 0.5, 0.8157, 0.5, 0.8157, 0.7268, 0.625, 0.7268, 0.8157, 0.5, 0.875, 0.5, 0.875, 0.7268, 0.8157, 0.7268, 0.1843, 0.5, 0.375, 0.5, 0.375, 0.7268, 0.1843, 0.7268, 0.375, 0.0, 0.625, 0.0, 0.625, 0.02318, 0.375, 0.02318, 0.375, 0.5, 0.375, 0.5, 0.375, 0.5, 0.375, 0.5, 0.625, 0.5, 0.625, 0.5, 0.625, 0.5, 0.625, 0.5, 0.375, 0.5, 0.375, 0.5, 0.375, 0.5, 0.375, 0.5, 0.625, 0.5, 0.375, 0.5, 0.375, 0.5, 0.625, 0.5, 0.625, 0.5, 0.375, 0.5, 0.375, 0.5, 0.625, 0.5, 0.625, 0.5, 0.375, 0.5, 0.375, 0.5, 0.625, 0.5, 0.375, 0.5, 0.625, 0.5, 0.625, 0.5, 0.375, 0.5, 0.625, 0.5, 0.625, 0.5, 0.625, 0.5, 0.625, 0.5, 0.625, 0.5, 0.625, 0.5, 0.625, 0.5, 0.625, 0.5, 0.375, 0.5, 0.625, 0.5, 0.625, 0.5, 0.375, 0.5, 0.625, 0.5, 0.375, 0.5, 0.375, 0.5, 0.625, 0.5, 0.375, 0.5, 0.375, 0.5, 0.375, 0.5, 0.375, 0.5, 0.625, 0.5, 0.5, 0.5, 0.5, 0.5, 0.625, 0.5, 0.5, 0.5, 0.375, 0.5, 0.375, 0.5, 0.5, 0.5, 0.375, 0.5, 0.25, 0.5, 0.25, 0.5, 0.375, 0.5, 0.75, 0.5, 0.625, 0.5, 0.625, 0.5, 0.75, 0.5, 0.5, 0.375, 0.625, 0.375, 0.625, 0.5, 0.5, 0.5, 0.375, 0.375, 0.5, 0.375, 0.5, 0.5, 0.375, 0.5, 0.375, 0.5, 0.25, 0.5, 0.25, 0.5, 0.375, 0.5, 0.75, 0.5, 0.625, 0.5, 0.625, 0.5, 0.75, 0.5, 0.125, 0.5, 0.125, 0.5625, 0.125, 0.5625, 0.125, 0.5, 0.375, 0.125, 0.5, 0.125, 0.5, 0.1875, 0.375, 0.1875, 0.5, 0.125, 0.625, 0.125, 0.625, 0.1875, 0.5, 0.1875, 0.875, 0.625, 0.875, 0.5625, 0.875, 0.5625, 0.875, 0.625, 0.875, 0.625, 0.875, 0.5625, 0.875, 0.5625, 0.875, 0.625, 0.875, 0.625, 0.875, 0.5625, 0.875, 0.5625, 0.875, 0.625, 0.125, 0.5, 0.125, 0.5625, 0.125, 0.5625, 0.125, 0.5, 0.6902, 0.5, 0.7826, 0.5, 0.7826, 0.5625, 0.6902, 0.5625, 0.125, 0.5, 0.2174, 0.5, 0.2174, 0.5625, 0.125, 0.5625, 0.125, 0.5, 0.125, 0.5625, 0.125, 0.5625, 0.125, 0.5, 0.375, 0.5, 0.5, 0.5, 0.5, 0.5955, 0.375, 0.5955, 0.6334, 0.5, 0.6902, 0.5, 0.6902, 0.5625, 0.6334, 0.5625, 0.2174, 0.5, 0.3098, 0.5, 0.3098, 0.5625, 0.2174, 0.5625, 0.3098, 0.5, 0.3666, 0.5, 0.3666, 0.5625, 0.3098, 0.5625, 0.625, 0.5, 0.6334, 0.5, 0.6334, 0.5625, 0.625, 0.5955, 0.7826, 0.5, 0.875, 0.5, 0.875, 0.5625, 0.7826, 0.5625, 0.3666, 0.5, 0.375, 0.5, 0.375, 0.5955, 0.3666, 0.5625, 0.5, 0.5, 0.625, 0.5, 0.625, 0.5955, 0.5, 0.5955, 0.875, 0.625, 0.875, 0.5, 0.875, 0.5, 0.875, 0.625, 0.5, 0.375, 0.625, 0.375, 0.625, 0.5, 0.5, 0.5, 0.5, 0.75, 0.375, 0.75, 0.375, 0.75, 0.5, 0.75, 0.5, 0.875, 0.625, 0.875, 0.625, 1.0, 0.5, 1.0, 0.25, 0.625, 0.375, 0.625, 0.375, 0.75, 0.25, 0.75, 0.75, 0.625, 0.875, 0.625, 0.875, 0.75, 0.75, 0.75, 0.625, 0.625, 0.75, 0.625, 0.75, 0.75, 0.625, 0.75, 0.125, 0.625, 0.25, 0.625, 0.25, 0.75, 0.125, 0.75, 0.5, 0.75, 0.625, 0.75, 0.625, 0.875, 0.5, 0.875, 0.5, 0.25, 0.625, 0.25, 0.625, 0.375, 0.5, 0.375, 0.125, 0.5, 0.25, 0.5, 0.25, 0.625, 0.125, 0.625, 0.625, 0.5, 0.75, 0.5, 0.75, 0.625, 0.625, 0.625, 0.75, 0.5, 0.875, 0.5, 0.875, 0.625, 0.75, 0.625, 0.25, 0.5, 0.375, 0.5, 0.375, 0.625, 0.25, 0.625, 0.5, 1.0, 0.625, 1.0, 0.625, 1.0, 0.5, 1.0, 0.625, 0.5, 0.625, 0.625, 0.625, 0.625, 0.625, 0.5, 0.625, 0.625, 0.625, 0.75, 0.625, 0.75, 0.625, 0.625, 0.125, 0.625, 0.125, 0.75, 0.125, 0.75, 0.125, 0.625, 0.375, 0.25, 0.5, 0.25, 0.5, 0.375, 0.375, 0.375, 0.375, 0.75, 0.5, 0.75, 0.5, 0.875, 0.375, 0.875, 0.375, 0.875, 0.5, 0.875, 0.5, 1.0, 0.375, 1.0, 0.375, 0.75, 0.375, 0.625, 0.375, 0.625, 0.375, 0.75, 0.375, 0.375, 0.5, 0.375, 0.5, 0.5, 0.375, 0.5, 0.375, 0.625, 0.375, 0.5, 0.375, 0.5, 0.375, 0.625, 0.125, 0.625, 0.125, 0.75, 0.125, 0.75, 0.125, 0.625, 0.5, 0.75, 0.375, 0.75, 0.375, 0.75, 0.5, 0.75, 0.375, 1.0, 0.5, 1.0, 0.5, 1.0, 0.375, 1.0, 0.625, 0.625, 0.625, 0.75, 0.625, 0.75, 0.625, 0.625, 0.375, 0.625, 0.375, 0.5, 0.375, 0.5, 0.375, 0.625, 0.375, 0.5, 0.5, 0.5, 0.5, 0.5, 0.375, 0.5, 0.625, 0.5, 0.625, 0.625, 0.625, 0.625, 0.625, 0.5, 0.5, 0.25, 0.375, 0.25, 0.375, 0.25, 0.5, 0.25, 0.375, 1.0, 0.5, 1.0, 0.5, 1.0, 0.375, 1.0, 0.5, 0.25, 0.375, 0.25, 0.375, 0.25, 0.5, 0.25, 0.625, 0.25, 0.5, 0.25, 0.5, 0.25, 0.625, 0.25, 0.5, 0.5, 0.625, 0.5, 0.625, 0.5, 0.5, 0.5, 0.125, 0.5, 0.125, 0.625, 0.125, 0.625, 0.125, 0.5, 0.625, 0.75, 0.5, 0.75, 0.5, 0.75, 0.625, 0.75, 0.375, 0.5, 0.5, 0.5, 0.5, 0.5, 0.375, 0.5, 0.875, 0.75, 0.875, 0.625, 0.875, 0.625, 0.875, 0.75, 0.5, 0.125, 0.625, 0.125, 0.625, 0.25, 0.5, 0.25, 0.5, 0.625, 0.625, 0.625, 0.625, 0.75, 0.5, 0.75, 0.5, 0.5, 0.625, 0.5, 0.625, 0.625, 0.5, 0.625, 0.5, 0.0, 0.625, 0.0, 0.625, 0.125, 0.5, 0.125, 0.375, 0.0, 0.5, 0.0, 0.5, 0.125, 0.375, 0.125, 0.375, 0.5, 0.5, 0.5, 0.5, 0.625, 0.375, 0.625, 0.375, 0.625, 0.5, 0.625, 0.5, 0.75, 0.375, 0.75, 0.375, 0.125, 0.5, 0.125, 0.5, 0.25, 0.375, 0.25, 0.625, 0.25, 0.5, 0.25, 0.5, 0.25, 0.625, 0.25, 0.125, 0.5, 0.125, 0.625, 0.125, 0.625, 0.125, 0.5, 0.5, 1.0, 0.625, 1.0, 0.625, 1.0, 0.5, 1.0, 0.5, 0.5, 0.625, 0.5, 0.625, 0.5, 0.5, 0.5, 0.875, 0.75, 0.875, 0.625, 0.875, 0.625, 0.875, 0.75, 0.875, 0.625, 0.875, 0.5, 0.875, 0.5, 0.875, 0.625, 0.625, 0.75, 0.5, 0.75, 0.5, 0.75, 0.625, 0.75, 0.375, 0.75, 0.375, 0.625, 0.375, 0.625, 0.375, 0.75, 0.5784, 0.375, 0.625, 0.375, 0.625, 0.5, 0.5784, 0.5, 0.5784, 0.5, 0.625, 0.5, 0.625, 0.75, 0.5784, 0.75, 0.25, 0.5, 0.375, 0.5, 0.375, 0.75, 0.25, 0.75, 0.625, 0.5, 0.75, 0.5, 0.75, 0.75, 0.625, 0.75, 0.5784, 0.75, 0.625, 0.75, 0.625, 0.875, 0.5784, 0.875, 0.375, 0.75, 0.3878, 0.75, 0.3878, 0.875, 0.375, 0.875, 0.375, 0.5, 0.3878, 0.5, 0.3878, 0.75, 0.375, 0.75, 0.375, 0.375, 0.3878, 0.375, 0.3878, 0.5, 0.375, 0.5, 0.4636, 0.75, 0.5784, 0.75, 0.5784, 0.875, 0.4636, 0.875, 0.4636, 0.5, 0.5784, 0.5, 0.5784, 0.75, 0.4636, 0.75, 0.4636, 0.375, 0.5784, 0.375, 0.5784, 0.5, 0.4636, 0.5, 0.3878, 0.375, 0.4636, 0.375, 0.4636, 0.5, 0.3878, 0.5, 0.3878, 0.5, 0.4636, 0.5, 0.4636, 0.5, 0.3878, 0.5, 0.3878, 0.75, 0.4636, 0.75, 0.4636, 0.875, 0.3878, 0.875, 0.3878, 0.5, 0.4636, 0.5, 0.4636, 0.75, 0.3878, 0.75, 0.3878, 0.75, 0.3878, 0.5, 0.3878, 0.5, 0.3878, 0.75, 0.4636, 0.75, 0.3878, 0.75, 0.3878, 0.75, 0.4636, 0.75, 0.4636, 0.5, 0.4636, 0.75, 0.4636, 0.75, 0.4636, 0.5, 0.4636, 0.5, 0.4636, 0.75, 0.4636, 0.75, 0.4636, 0.5, 0.4636, 0.75, 0.3878, 0.75, 0.3878, 0.75, 0.4636, 0.75, 0.3878, 0.75, 0.3878, 0.5, 0.3878, 0.5, 0.3878, 0.75, 0.3878, 0.5, 0.4636, 0.5, 0.4636, 0.5, 0.3878, 0.5, 0.875, 0.625, 0.875, 0.5, 0.875, 0.5, 0.875, 0.625, 0.5, 0.375, 0.625, 0.375, 0.625, 0.5, 0.5, 0.5, 0.5, 0.75, 0.375, 0.75, 0.375, 0.75, 0.5, 0.75, 0.5, 0.875, 0.625, 0.875, 0.625, 1.0, 0.5, 1.0, 0.25, 0.625, 0.375, 0.625, 0.375, 0.75, 0.25, 0.75, 0.75, 0.625, 0.875, 0.625, 0.875, 0.75, 0.75, 0.75, 0.625, 0.625, 0.75, 0.625, 0.75, 0.75, 0.625, 0.75, 0.125, 0.625, 0.25, 0.625, 0.25, 0.75, 0.125, 0.75, 0.5, 0.75, 0.625, 0.75, 0.625, 0.875, 0.5, 0.875, 0.5, 0.25, 0.625, 0.25, 0.625, 0.375, 0.5, 0.375, 0.125, 0.5, 0.25, 0.5, 0.25, 0.625, 0.125, 0.625, 0.625, 0.5, 0.75, 0.5, 0.75, 0.625, 0.625, 0.625, 0.75, 0.5, 0.875, 0.5, 0.875, 0.625, 0.75, 0.625, 0.25, 0.5, 0.375, 0.5, 0.375, 0.625, 0.25, 0.625, 0.5, 1.0, 0.625, 1.0, 0.625, 1.0, 0.5, 1.0, 0.625, 0.5, 0.625, 0.625, 0.625, 0.625, 0.625, 0.5, 0.625, 0.625, 0.625, 0.75, 0.625, 0.75, 0.625, 0.625, 0.125, 0.625, 0.125, 0.75, 0.125, 0.75, 0.125, 0.625, 0.375, 0.25, 0.5, 0.25, 0.5, 0.375, 0.375, 0.375, 0.375, 0.75, 0.5, 0.75, 0.5, 0.875, 0.375, 0.875, 0.375, 0.875, 0.5, 0.875, 0.5, 1.0, 0.375, 1.0, 0.375, 0.75, 0.375, 0.625, 0.375, 0.625, 0.375, 0.75, 0.375, 0.375, 0.5, 0.375, 0.5, 0.5, 0.375, 0.5, 0.375, 0.625, 0.375, 0.5, 0.375, 0.5, 0.375, 0.625, 0.125, 0.625, 0.125, 0.75, 0.125, 0.75, 0.125, 0.625, 0.5, 0.75, 0.375, 0.75, 0.375, 0.75, 0.5, 0.75, 0.375, 1.0, 0.5, 1.0, 0.5, 1.0, 0.375, 1.0, 0.625, 0.625, 0.625, 0.75, 0.625, 0.75, 0.625, 0.625, 0.375, 0.625, 0.375, 0.5, 0.375, 0.5, 0.375, 0.625, 0.375, 0.5, 0.5, 0.5, 0.5, 0.5, 0.375, 0.5, 0.625, 0.5, 0.625, 0.625, 0.625, 0.625, 0.625, 0.5, 0.5, 0.25, 0.375, 0.25, 0.375, 0.25, 0.5, 0.25, 0.375, 1.0, 0.5, 1.0, 0.5, 1.0, 0.375, 1.0, 0.5, 0.25, 0.375, 0.25, 0.375, 0.25, 0.5, 0.25, 0.625, 0.25, 0.5, 0.25, 0.5, 0.25, 0.625, 0.25, 0.5, 0.5, 0.625, 0.5, 0.625, 0.5, 0.5, 0.5, 0.125, 0.5, 0.125, 0.625, 0.125, 0.625, 0.125, 0.5, 0.625, 0.75, 0.5, 0.75, 0.5, 0.75, 0.625, 0.75, 0.375, 0.5, 0.5, 0.5, 0.5, 0.5, 0.375, 0.5, 0.875, 0.75, 0.875, 0.625, 0.875, 0.625, 0.875, 0.75, 0.5, 0.125, 0.625, 0.125, 0.625, 0.25, 0.5, 0.25, 0.5, 0.625, 0.625, 0.625, 0.625, 0.75, 0.5, 0.75, 0.5, 0.5, 0.625, 0.5, 0.625, 0.625, 0.5, 0.625, 0.5, 0.0, 0.625, 0.0, 0.625, 0.125, 0.5, 0.125, 0.375, 0.0, 0.5, 0.0, 0.5, 0.125, 0.375, 0.125, 0.375, 0.5, 0.5, 0.5, 0.5, 0.625, 0.375, 0.625, 0.375, 0.625, 0.5, 0.625, 0.5, 0.75, 0.375, 0.75, 0.375, 0.125, 0.5, 0.125, 0.5, 0.25, 0.375, 0.25, 0.625, 0.25, 0.5, 0.25, 0.5, 0.25, 0.625, 0.25, 0.125, 0.5, 0.125, 0.625, 0.125, 0.625, 0.125, 0.5, 0.5, 1.0, 0.625, 1.0, 0.625, 1.0, 0.5, 1.0, 0.5, 0.5, 0.625, 0.5, 0.625, 0.5, 0.5, 0.5, 0.875, 0.75, 0.875, 0.625, 0.875, 0.625, 0.875, 0.75, 0.875, 0.625, 0.875, 0.5, 0.875, 0.5, 0.875, 0.625, 0.625, 0.75, 0.5, 0.75, 0.5, 0.75, 0.625, 0.75, 0.375, 0.75, 0.375, 0.625, 0.375, 0.625, 0.375, 0.75, 0.5784, 0.375, 0.625, 0.375, 0.625, 0.5, 0.5784, 0.5, 0.5784, 0.5, 0.625, 0.5, 0.625, 0.75, 0.5784, 0.75, 0.25, 0.5, 0.375, 0.5, 0.375, 0.75, 0.25, 0.75, 0.625, 0.5, 0.75, 0.5, 0.75, 0.75, 0.625, 0.75, 0.5784, 0.75, 0.625, 0.75, 0.625, 0.875, 0.5784, 0.875, 0.375, 0.75, 0.3878, 0.75, 0.3878, 0.875, 0.375, 0.875, 0.375, 0.5, 0.3878, 0.5, 0.3878, 0.75, 0.375, 0.75, 0.375, 0.375, 0.3878, 0.375, 0.3878, 0.5, 0.375, 0.5, 0.4636, 0.75, 0.5784, 0.75, 0.5784, 0.875, 0.4636, 0.875, 0.4636, 0.5, 0.5784, 0.5, 0.5784, 0.75, 0.4636, 0.75, 0.4636, 0.375, 0.5784, 0.375, 0.5784, 0.5, 0.4636, 0.5, 0.3878, 0.375, 0.4636, 0.375, 0.4636, 0.5, 0.3878, 0.5, 0.3878, 0.5, 0.4636, 0.5, 0.4636, 0.5, 0.3878, 0.5, 0.3878, 0.75, 0.4636, 0.75, 0.4636, 0.875, 0.3878, 0.875, 0.3878, 0.5, 0.4636, 0.5, 0.4636, 0.75, 0.3878, 0.75, 0.3878, 0.75, 0.3878, 0.5, 0.3878, 0.5, 0.3878, 0.75, 0.4636, 0.75, 0.3878, 0.75, 0.3878, 0.75, 0.4636, 0.75, 0.4636, 0.5, 0.4636, 0.75, 0.4636, 0.75, 0.4636, 0.5, 0.4636, 0.5, 0.4636, 0.75, 0.4636, 0.75, 0.4636, 0.5, 0.4636, 0.75, 0.3878, 0.75, 0.3878, 0.75, 0.4636, 0.75, 0.3878, 0.75, 0.3878, 0.5, 0.3878, 0.5, 0.3878, 0.75, 0.3878, 0.5, 0.4636, 0.5, 0.4636, 0.5, 0.3878, 0.5])
me_cube.materials.append(mat_metal)
me_cube.materials.append(mat_glass)
me_cube.materials.append(mat_metal_001)
me_cube.use_remesh_preserve_volume = False
me_cube.use_remesh_preserve_attributes = False
me_cube.use_mirror_vertex_groups = False
me_cube.update()

# ---- objects
ob_f14 = bpy.data.objects.new('F14', me_cube)

# ---- transforms, parenting, visibility, modifiers, constraints
ob_f14.location = (0.0, 0.0, 0.0)
ob_f14.rotation_euler = (-0.07821, -0.0, 0.0)
ob_f14.lock_rotations_4d = False
ob_f14.empty_display_type = 'ARROWS'
ob_f14.lineart.crease_threshold = 0.0
_m = ob_f14.modifiers.new('Subdivision', 'SUBSURF')
_m.uv_smooth = 'PRESERVE_CORNERS'
_m.levels = 2
_m = ob_f14.modifiers.new('Mirror', 'MIRROR')
_m.use_clip = True

# ---- collection membership
col_collection.objects.link(ob_f14)

# ---- scene / render settings (as saved in the file)
scene.frame_start = 1; scene.frame_end = 250; scene.frame_set(1)
scene.render.engine = 'BLENDER_EEVEE_NEXT'
scene.cycles.use_denoising = False
scene.cycles.samples = 128
scene.cycles.sampling_pattern = 'TABULATED_SOBOL'
scene.cycles.use_adaptive_sampling = False
scene.cycles.use_light_tree = False
scene.eevee.use_gtao = True
scene.view_settings.view_transform = 'Filmic'
bpy.context.view_layer.update()

# ---- added for rendering (the .blend has no active camera and no usable light): camera, sun
cam_auto = bpy.data.cameras.new('AutoCamera')
cam_auto.lens = 50.0
cam_auto.sensor_width = 36.0
cam_auto.clip_end = 1000.0
ob_auto_camera = bpy.data.objects.new('AutoCamera', cam_auto)
scene.collection.objects.link(ob_auto_camera)
ob_auto_camera.location = (14.6483, -15.5028, 12.9215)
ob_auto_camera.rotation_euler = (1.09748, -7.21219e-08, 0.694738)
scene.camera = ob_auto_camera
light_auto_sun = bpy.data.lights.new('AutoSun', 'SUN')
light_auto_sun.energy = 3.0
light_auto_sun.angle = 0.0523599
ob_auto_sun = bpy.data.objects.new('AutoSun', light_auto_sun)
scene.collection.objects.link(ob_auto_sun)
ob_auto_sun.rotation_euler = (0.872665, 0.174533, 0.523599)
bpy.context.view_layer.update()
